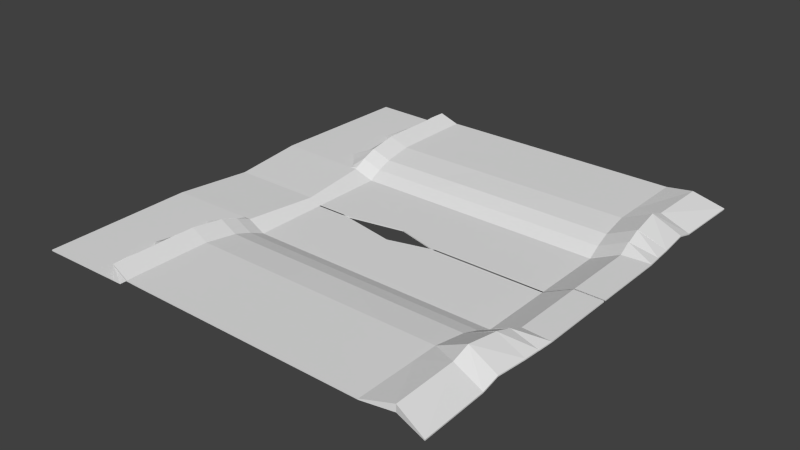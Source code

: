 # Source: level1.blend  (saved by Blender 2.75.0; exported with 4.5.12 LTS)
import bpy
from mathutils import Matrix  # noqa: F401  (used for matrix-valued properties, if any)

bpy.ops.wm.read_factory_settings(use_empty=True)
scene = bpy.context.scene
scene.name = 'Scene'

# ---- collections
col_collection_1 = bpy.data.collections.new('Collection 1'); scene.collection.children.link(col_collection_1)

# ---- materials (node trees are filled in below, after node groups)
mat_material = bpy.data.materials.new('Material')
mat_material.alpha_threshold = 0.0
mat_material.use_transparent_shadow = False
mat_material.roughness = 0.5
mat_material.line_color = (0.0, 0.0, 0.0, 1.0)

# ---- material node trees

# ---- world
world_world = bpy.data.worlds.new('World'); scene.world = world_world
world_world.color = (0.05088, 0.05088, 0.05088)
world_world.use_sun_shadow = False
world_world.sun_shadow_jitter_overblur = 0.0
world_world.cycles.sampling_method = 'MANUAL'
world_world.cycles.sample_map_resolution = 256

# ---- meshes
me_cube = bpy.data.meshes.new('Cube')
me_cube.from_pydata([(1.597, 0.1514, -1.302), (1.597, -6.003, -1.302), (-1.156, -6.003, -1.302), (-1.156, 0.1514, -1.302), (1.597, 0.1514, 2.177), (1.597, -6.003, 2.177), (-1.156, -6.003, 2.177), (-1.156, 0.1514, 2.177), (-0.142, -2.524, -1.302), (-0.142, -6.003, -1.302), (-0.142, -2.524, 2.177), (-0.142, -6.003, 2.177), (-0.8367, 0.1514, -1.302), (-0.8367, -3.31, -1.302), (-0.8367, 0.1514, 2.177), (-0.8367, -3.31, 2.177), (-0.9877, 0.1514, -1.302), (-0.9877, -6.003, -1.302), (-0.9877, 0.1514, 2.177), (-0.9877, -6.003, 2.177), (0.3558, 0.1514, -1.302), (0.3558, -3.06, -1.302), (0.3558, 0.1514, 2.177), (0.3558, -3.06, 2.177), (1.597, -6.003, 2.177), (-1.156, -6.003, 2.177), (-0.142, -6.003, 2.177), (-0.8367, -3.31, 2.177), (-0.9877, -6.003, 2.177), (0.3558, -3.06, 2.177), (1.597, -6.003, 2.177), (-1.156, -6.003, 2.177), (-0.142, -6.003, 2.177), (-0.8367, -3.31, 2.177), (-0.9877, -6.003, 2.177), (0.3558, -3.06, 2.177), (1.597, -6.003, -1.302), (-1.156, -6.003, -1.302), (-0.142, -6.003, -1.302), (-0.8367, -3.31, -1.302), (-0.9877, -6.003, -1.302), (0.3558, -3.06, -1.302), (1.597, -6.003, 2.177), (-1.156, -6.003, 2.177), (-0.142, -6.003, 2.177), (-0.8367, -3.31, 2.177), (-0.9877, -6.003, 2.177), (0.3558, -3.06, 2.177), (1.597, -6.003, 2.177), (-0.142, -6.003, 2.177), (-1.156, -6.003, -1.302), (-0.9877, -6.003, -1.302), (-1.156, -6.003, 2.177), (-0.9877, -6.003, 2.177), (-1.156, -16.18, -1.302), (-0.9877, -16.18, -1.302), (-1.156, -16.18, 2.177), (-0.9877, -16.18, 2.177), (-0.4894, -4.657, -1.302), (1.585, -16.18, -1.289), (1.585, -16.18, 2.19), (-0.8359, -3.351, -1.301), (0.9836, -16.18, -1.292), (-0.8212, -16.18, -1.301), (-0.8212, -16.18, 2.178), (-0.1402, -6.0, -1.297), (-0.1297, -16.18, -1.297), (-0.1297, -16.18, 2.181), (0.9836, -16.18, 2.187), (0.9765, -4.531, -1.302), (0.3824, -16.18, -1.295), (0.3824, -16.18, 2.184), (0.9765, -4.531, 2.177), (-0.4894, -4.657, 2.177), (-0.4754, -16.18, 2.18), (-0.4894, -4.657, 2.177), (-0.4894, -4.657, 2.177), (-0.4894, -4.657, 2.177), (-0.4754, -16.18, -1.299), (-0.4894, -1.186, 2.177), (-0.4894, -4.657, -1.302), (-0.4881, -4.675, -1.299), (-0.663, -3.983, -1.302), (-0.4894, -1.186, -1.302), (-0.663, -3.983, 2.177), (-0.6483, -16.18, -1.3), (-0.663, -3.983, 2.177), (-0.662, -4.013, -1.3), (-0.6483, -16.18, 2.179), (-0.663, -3.983, 2.177), (-0.663, -3.983, 2.177), (-0.663, -3.983, -1.302), (-1.156, -6.003, -1.302), (-1.156, -6.003, 2.177), (-1.156, -6.003, 2.177), (-1.156, -6.003, 2.177), (-1.156, -6.003, 2.177), (-1.156, -6.003, -1.302), (-1.156, -6.003, 2.177), (-1.156, -6.003, -1.302), (-0.9877, -16.18, -1.302), (-1.156, -16.18, -1.302), (-0.9877, -16.18, 2.177), (-1.156, -16.18, 2.177), (-1.049, -29.56, 40.93), (-1.049, -29.56, 44.41), (1.524, -29.56, 40.94), (1.524, -29.56, 44.42), (0.9227, -29.56, 40.94), (0.9227, -29.56, 44.42), (-0.8821, -29.56, 40.93), (-0.8821, -29.56, 44.41), (0.3215, -29.56, 44.41), (-0.5364, -29.56, 40.93), (-0.1906, -29.56, 40.93), (-0.5364, -29.56, 44.41), (-0.1906, -29.56, 44.41), (0.3215, -29.56, 40.93), (-0.7092, -29.56, 44.41), (-0.7092, -29.56, 40.93), (0.9531, -22.87, 34.69), (1.554, -22.87, 34.69), (1.554, -22.87, 31.21), (0.9531, -22.87, 31.21), (-0.8516, -22.87, 34.68), (-0.6788, -22.87, 34.68), (-1.018, -22.87, 34.68), (-1.018, -22.87, 31.2), (0.3519, -22.87, 35.31), (-0.6788, -22.87, 31.2), (-0.5059, -22.87, 31.2), (-0.1602, -22.87, 31.21), (-0.8516, -22.87, 31.2), (0.3519, -22.87, 31.21), (-0.1602, -22.87, 35.31), (-0.5059, -22.87, 34.68), (0.9694, -19.31, 20.28), (1.571, -19.31, 16.81), (-0.8354, -19.31, 20.28), (-1.002, -19.31, 16.8), (0.3682, -19.31, 20.28), (-0.4897, -19.31, 16.8), (-0.1439, -19.31, 16.8), (-0.8354, -19.31, 16.8), (0.3682, -19.31, 16.8), (-0.4897, -19.31, 20.28), (1.571, -19.31, 20.29), (0.9694, -19.31, 16.81), (-0.6625, -19.31, 20.28), (-1.002, -19.31, 20.27), (-0.6625, -19.31, 16.8), (-0.1439, -19.31, 20.28), (1.889, -19.31, 58.39), (1.597, -6.003, 2.177), (1.872, -22.87, 72.8), (1.585, -16.18, 2.19), (1.872, -22.87, 76.27), (1.889, -19.31, 61.87), (1.877, -22.87, 72.8), (1.846, -29.56, 82.52), (1.846, -29.56, 86.0), (1.877, -22.87, 76.27), (1.898, -16.18, 40.29), (1.898, -16.18, 43.77), (1.883, -19.31, 58.39), (1.883, -19.31, 61.87), (1.585, 0.1514, -1.289), (1.585, 0.1514, 2.19), (1.898, 0.1514, 40.29), (1.898, 0.1514, 43.77), (-0.9877, -16.18, -1.302), (-0.9877, -16.18, 2.177), (-1.002, -19.31, 16.8), (-1.002, -19.31, 20.27), (-1.158, -16.15, -1.303), (-1.158, -16.15, 2.176), (-1.172, -19.27, 16.79), (-1.172, -19.27, 20.27), (-1.173, -19.25, 20.27), (-1.189, -22.82, 34.68), (-1.189, -22.82, 31.2), (-1.173, -19.25, 16.79), (-1.216, -29.53, 40.93), (-1.216, -29.53, 44.41), (-1.186, -22.84, 34.68), (-1.186, -22.84, 31.2), (-1.363, -15.78, 22.19), (-1.363, -15.78, 25.66), (-1.377, -18.9, 40.28), (-1.377, -18.9, 43.76), (-1.377, -18.88, 43.76), (-1.394, -22.44, 58.17), (-1.394, -22.44, 54.69), (-1.377, -18.88, 40.28), (-1.421, -29.15, 64.41), (-1.421, -29.15, 67.89), (-1.391, -22.46, 54.69), (-1.082, 0.1514, -9.891), (-1.082, 0.1514, -6.412), (-1.286, 0.1514, 13.6), (-1.286, 0.1514, 17.08), (1.889, -19.31, 58.39), (1.889, -19.31, 61.87), (1.872, -22.87, 76.27), (1.872, -22.87, 72.8), (1.846, -29.56, 82.52), (1.877, -22.87, 72.8), (1.877, -22.87, 76.27), (1.846, -29.56, 86.0), (1.898, -16.18, 40.29), (1.898, -16.18, 43.77), (1.883, -19.31, 58.39), (1.883, -19.31, 61.87), (1.898, 0.1514, 40.29), (1.898, 0.1514, 43.77), (1.889, -19.31, 58.39), (1.889, -19.31, 61.87), (1.872, -22.87, 76.27), (1.872, -22.87, 72.8), (1.846, -29.56, 82.52), (1.877, -22.87, 72.8), (1.877, -22.87, 76.27), (1.846, -29.56, 86.0), (1.898, -16.18, 40.29), (1.898, -16.18, 43.77), (1.883, -19.31, 58.39), (1.883, -19.31, 61.87), (1.898, 0.1514, 40.29), (1.898, 0.1514, 43.77), (2.187, -19.72, 38.59), (2.187, -19.72, 42.07), (2.178, -23.29, 42.74), (2.178, -23.29, 39.27), (2.151, -29.98, 41.42), (2.151, -29.98, 44.9), (2.203, -16.6, 40.3), (2.203, -16.6, 43.78), (2.189, -19.72, 38.8), (2.189, -19.72, 42.28), (2.203, 0.1514, 40.3), (2.203, 0.1514, 43.78), (1.519, -33.3, 26.34), (1.524, -34.7, 44.42), (1.842, -33.3, 67.48), (1.842, -33.3, 64.0), (1.842, -33.3, 64.0), (1.842, -33.3, 67.48), (2.147, -33.71, 26.82), (2.147, -33.71, 30.3), (1.523, -48.13, 40.94), (1.523, -48.13, 44.42), (1.842, -46.98, 63.58), (1.842, -46.98, 42.24), (-1.049, -48.13, 40.93), (-1.049, -48.13, 44.41), (0.9226, -33.81, 40.94), (0.9223, -48.13, 40.94), (0.9223, -48.13, 44.42), (-0.8825, -48.13, 40.93), (-0.8825, -48.13, 44.41), (0.3211, -48.13, 44.41), (-0.5367, -48.13, 40.93), (-0.191, -48.13, 40.93), (-0.5367, -48.13, 44.41), (-0.191, -48.13, 44.41), (0.3211, -48.13, 40.93), (-0.7096, -48.13, 44.41), (-0.7096, -48.13, 40.93), (-1.217, -48.09, 40.93), (-1.217, -48.09, 44.41), (0.9226, -34.16, 44.42), (2.167, -48.34, 26.82), (2.167, -48.34, 30.3), (-1.421, -29.15, 64.41), (-1.421, -29.15, 67.89), (-1.216, -29.53, 40.93), (-1.216, -29.53, 44.41), (-1.418, -47.74, 64.41), (-1.418, -47.74, 67.89), (-1.214, -48.12, 40.93), (-1.214, -48.12, 44.4), (0.3558, 0.1514, -1.302), (-0.142, -2.524, -1.302), (0.3558, 0.1514, 2.177), (-0.142, -2.524, 2.177), (-0.4894, -1.186, -1.302), (-0.8367, 0.1514, -1.302), (-0.4894, -1.186, 2.177), (-0.8367, 0.1514, 2.177), (0.3558, 0.1514, -1.302), (-0.142, -2.524, -1.302), (0.3558, 0.1514, 2.177), (-0.142, -2.524, 2.177), (-0.4894, -1.186, -1.302), (-0.8367, 0.1514, -1.302), (-0.4894, -1.186, 2.177), (-0.8367, 0.1514, 2.177), (0.3558, 0.1514, -1.302), (-0.142, -2.524, -1.302), (0.3558, 0.1514, 2.177), (-0.142, -2.524, 2.177), (0.3558, 0.1514, -1.302), (-0.142, -2.524, -1.302), (0.3558, 0.1514, 2.177), (-0.142, -2.524, 2.177), (-1.363, -15.78, 22.19), (-1.363, -15.78, 25.66), (-1.286, 0.1514, 13.6), (-1.286, 0.1514, 17.08), (-2.358, -16.21, 22.18), (-2.358, -16.21, 25.66), (-2.282, 0.0, 13.59), (-2.282, 0.0, 17.07), (-1.328, -48.06, 22.19), (-1.42, -47.75, 67.94), (-2.324, -48.49, 22.18), (-2.324, -48.49, 25.66), (-1.363, -15.78, 22.19), (-1.363, -15.78, 25.66), (-1.377, -18.9, 40.28), (-1.377, -18.9, 43.76), (-1.449, -15.81, 25.66), (-1.373, 0.1382, 17.08), (-1.449, -15.81, 22.18), (-1.373, 0.1382, 13.6), (-1.415, -48.1, 25.66), (-1.415, -48.1, 22.18), (-2.357, -17.0, 25.66), (-2.355, -19.49, 25.66), (-2.352, -21.97, 25.66), (-2.349, -24.45, 25.66), (-2.347, -26.94, 25.66), (-2.344, -29.42, 25.66), (-2.341, -31.9, 25.66), (-2.339, -34.39, 25.66), (-2.336, -36.87, 25.66), (-2.333, -39.35, 25.66), (-2.331, -41.84, 25.66), (-2.328, -44.32, 25.66), (-2.328, -44.32, 22.18), (-2.331, -41.84, 22.18), (-2.333, -39.35, 22.18), (-2.336, -36.87, 22.18), (-2.339, -34.39, 22.18), (-2.341, -31.9, 22.18), (-2.344, -29.42, 22.18), (-2.347, -26.94, 22.18), (-2.349, -24.45, 22.18), (-2.352, -21.97, 22.18), (-2.355, -19.49, 22.18), (-2.357, -17.0, 22.18), (-1.362, -16.57, 22.19), (-1.359, -19.06, 22.19), (-1.357, -21.54, 22.19), (-1.354, -24.02, 22.19), (-1.351, -26.51, 22.19), (-1.349, -28.99, 22.19), (-1.346, -31.48, 22.19), (-1.343, -33.96, 22.19), (-1.341, -36.44, 22.19), (-1.338, -38.93, 22.19), (-1.335, -41.41, 22.19), (-1.333, -43.89, 22.19), (-1.422, -43.89, 69.06), (-1.423, -41.41, 66.65), (-1.422, -38.93, 67.08), (-1.423, -36.44, 67.92), (-1.422, -33.96, 68.55), (-1.421, -31.48, 67.76), (-1.412, -26.51, 64.21), (-1.399, -24.02, 60.12), (-1.391, -21.54, 54.74), (-1.379, -19.06, 44.72), (-1.367, -16.57, 30.39), (-1.448, -16.61, 25.66), (-1.542, -19.09, 25.66), (-1.659, -21.58, 25.66), (-1.582, -24.06, 25.66), (-1.559, -26.55, 25.66), (-1.534, -29.03, 25.66), (-1.556, -31.51, 25.66), (-1.7, -34.0, 25.66), (-1.552, -36.48, 25.66), (-1.525, -38.96, 25.66), (-1.469, -41.45, 25.66), (-1.594, -43.93, 25.66), (-1.448, -16.61, 22.18), (-1.446, -19.09, 22.18), (-1.443, -21.58, 22.18), (-1.44, -24.06, 22.18), (-1.438, -26.55, 22.18), (-1.435, -29.03, 22.18), (-1.432, -31.51, 22.18), (-1.43, -34.0, 22.18), (-1.427, -36.48, 22.18), (-1.424, -38.96, 22.18), (-1.422, -41.45, 22.18), (-1.419, -43.93, 22.18), (-2.351, -23.05, 25.66), (-2.351, -23.05, 22.18), (-1.355, -22.63, 22.19), (-1.395, -22.46, 58.32), (-1.601, -22.66, 25.66), (-1.442, -22.66, 22.18)], [], [(16, 17, 2, 3), (18, 7, 6, 19), (0, 4, 5, 1), (17, 19, 6, 2), (2, 6, 7, 3), (18, 16, 3, 7), (14, 79, 287, 288), (21, 23, 11, 9), (22, 10, 11, 23), (20, 21, 9, 8), (12, 14, 288, 286), (9, 11, 73, 80), (79, 14, 15, 84, 73), (83, 91, 13, 12), (14, 12, 16, 18), (13, 15, 19, 17), (14, 18, 19, 15), (12, 13, 17, 16), (0, 1, 21, 20), (4, 22, 23, 5), (1, 5, 23, 21), (4, 0, 20, 22), (15, 19, 28, 27), (11, 73, 76, 26), (6, 19, 28, 25), (23, 5, 24, 29), (23, 11, 26, 29), (89, 27, 33, 86), (25, 28, 34, 31), (27, 28, 34, 33), (29, 26, 32, 35), (29, 24, 30, 35), (33, 34, 46, 45), (80, 9, 38, 58), (31, 34, 46, 43), (35, 30, 42, 47), (35, 32, 44, 47), (17, 13, 39, 40), (86, 33, 45, 90), (9, 21, 41, 38), (1, 21, 41, 36), (17, 2, 37, 40), (43, 46, 53, 52), (40, 37, 50, 51), (52, 53, 57, 56), (51, 50, 54, 55), (50, 37, 97, 99), (69, 62, 59, 36), (131, 130, 113, 114), (21, 70, 62, 69), (130, 129, 119, 113), (51, 55, 63, 61), (128, 120, 109, 112), (74, 73, 11, 67), (104, 127, 185, 182), (61, 63, 85, 87), (73, 81, 65, 11), (67, 11, 23, 71), (120, 121, 107, 109), (72, 69, 36, 48), (68, 72, 48, 60), (11, 65, 21, 23), (65, 66, 70, 21), (23, 21, 69, 72), (53, 51, 61, 15), (57, 53, 15, 64), (48, 36, 59, 60), (71, 23, 72, 68), (15, 61, 87, 84), (10, 79, 73, 11), (88, 84, 73, 74), (13, 91, 82, 39), (73, 84, 89, 76), (122, 123, 108, 106), (26, 76, 75, 32), (32, 75, 77, 44), (91, 84, 15, 13), (81, 78, 66, 65), (64, 15, 84, 88), (84, 15, 27, 89), (75, 86, 90, 77), (8, 9, 80, 91, 83), (124, 125, 118, 111), (76, 89, 86, 75), (84, 87, 81, 73), (91, 80, 58, 82), (87, 85, 78, 81), (80, 73, 84, 91), (97, 92, 93, 94, 95, 96, 98, 103, 102, 100, 101, 99), (6, 25, 94, 93), (57, 55, 100, 102), (52, 56, 103, 98), (25, 31, 95, 94), (31, 43, 96, 95), (37, 2, 92, 97), (55, 54, 101, 100), (2, 6, 93, 92), (43, 52, 98, 96), (54, 50, 99, 101), (56, 57, 102, 103), (109, 107, 242, 270), (115, 116, 264, 263), (118, 115, 263, 266), (256, 257, 250, 249), (114, 113, 261, 262), (108, 117, 265, 256, 255), (112, 109, 270, 257, 260), (132, 127, 104, 110), (129, 132, 110, 119), (133, 131, 114, 117), (107, 121, 161, 160), (135, 134, 116, 115), (123, 133, 117, 108), (126, 124, 111, 105), (134, 128, 112, 116), (125, 135, 115, 118), (148, 145, 135, 125), (151, 140, 128, 134), (149, 138, 124, 126), (147, 144, 133, 123), (145, 151, 134, 135), (146, 137, 152, 157), (144, 142, 131, 133), (150, 143, 132, 129), (143, 139, 127, 132), (138, 148, 125, 124), (137, 147, 123, 122), (136, 146, 121, 120), (139, 149, 178, 181), (140, 136, 120, 128), (141, 150, 129, 130), (142, 141, 130, 131), (66, 78, 141, 142), (78, 85, 150, 141), (71, 68, 136, 140), (149, 139, 172, 173), (68, 60, 146, 136), (59, 62, 147, 137), (64, 88, 148, 138), (63, 55, 139, 143), (85, 63, 143, 150), (70, 66, 142, 144), (146, 60, 163, 165), (74, 67, 151, 145), (62, 70, 144, 147), (57, 64, 138, 149), (67, 71, 140, 151), (88, 74, 145, 148), (160, 159, 244, 243), (48, 60, 155, 153), (122, 106, 159, 158), (121, 122, 158, 161), (164, 165, 212, 211), (159, 160, 208, 205), (121, 146, 157, 156), (122, 121, 156, 154), (137, 122, 154, 152), (165, 163, 210, 212), (137, 146, 165, 164), (59, 137, 164, 162), (163, 60, 167, 169), (167, 166, 168, 169), (169, 168, 213, 214), (59, 162, 168, 166), (60, 59, 166, 167), (173, 172, 176, 177), (57, 149, 173, 171), (55, 57, 171, 170), (139, 55, 170, 172), (179, 180, 192, 191), (172, 170, 174, 176), (171, 173, 177, 175), (170, 171, 175, 174), (175, 177, 189, 187), (149, 126, 179, 178), (126, 127, 180, 179), (127, 139, 181, 180), (126, 105, 183, 184), (127, 126, 184, 185), (189, 188, 319, 320), (193, 190, 191, 192), (177, 176, 188, 189), (180, 181, 193, 192), (175, 187, 200, 198), (181, 178, 190, 193), (182, 185, 196, 194), (176, 174, 186, 188), (178, 179, 191, 190), (197, 198, 200, 199), (199, 200, 308, 307), (186, 174, 197, 199), (174, 175, 198, 197), (214, 213, 227, 228), (206, 205, 219, 220), (211, 212, 226, 225), (204, 203, 217, 218), (157, 152, 201, 202), (154, 156, 203, 204), (156, 157, 202, 203), (163, 169, 214, 210), (158, 159, 205, 206), (152, 154, 204, 201), (168, 162, 209, 213), (161, 158, 206, 207), (162, 164, 211, 209), (160, 161, 207, 208), (231, 232, 233, 234), (224, 228, 240, 236), (221, 220, 232, 231), (228, 227, 239, 240), (207, 206, 220, 221), (210, 214, 228, 224), (208, 207, 221, 222), (213, 209, 223, 227), (205, 208, 222, 219), (202, 201, 215, 216), (203, 202, 216, 217), (209, 211, 225, 223), (201, 204, 218, 215), (212, 210, 224, 226), (220, 219, 233, 232), (230, 229, 232, 231), (236, 235, 237, 238), (235, 236, 240, 239), (227, 223, 235, 239), (219, 222, 246, 245), (216, 215, 229, 230), (217, 216, 230, 231), (223, 225, 237, 235), (215, 218, 232, 229), (226, 224, 236, 238), (218, 217, 231, 232), (225, 226, 238, 237), (222, 221, 231, 234), (243, 244, 252, 251), (233, 219, 245, 247), (159, 106, 241, 244), (222, 234, 248, 246), (234, 233, 247, 248), (107, 160, 243, 242), (106, 107, 242, 241), (249, 250, 251, 252), (242, 243, 251, 250), (244, 241, 249, 252), (241, 242, 250, 249), (245, 246, 251, 252), (253, 254, 259, 258), (265, 260, 257, 256), (267, 266, 263, 261), (262, 264, 260, 265), (261, 263, 264, 262), (258, 259, 266, 267), (254, 253, 268, 269), (113, 119, 267, 261), (106, 108, 255, 256, 249), (110, 104, 253, 258), (119, 110, 258, 267), (104, 182, 268, 253), (117, 114, 262, 265), (105, 111, 259, 254), (111, 118, 266, 259), (183, 105, 254, 269), (116, 112, 260, 264), (107, 106, 249, 250, 242), (248, 247, 271, 272), (252, 251, 272, 271), (270, 242, 250, 257), (247, 245, 252, 271), (246, 248, 272, 251), (182, 194, 273, 275), (183, 269, 268, 182), (276, 275, 279, 280), (183, 182, 275, 276), (194, 195, 274, 273), (195, 183, 276, 274), (278, 280, 279, 277), (275, 273, 277, 279), (274, 276, 280, 278), (273, 274, 278, 277), (287, 284, 292, 295), (281, 282, 290, 289), (83, 12, 286, 285), (79, 10, 284, 287), (10, 22, 283, 284), (20, 8, 282, 281), (22, 20, 281, 283), (8, 83, 285, 282), (291, 289, 297, 299), (292, 290, 293, 294, 296, 295), (286, 288, 296, 294), (285, 286, 294, 293), (284, 283, 291, 292), (282, 285, 293, 290), (283, 281, 289, 291), (288, 287, 295, 296), (300, 299, 303, 304), (290, 292, 300, 298), (289, 290, 298, 297), (292, 291, 299, 300), (303, 301, 302, 304), (298, 300, 304, 302), (297, 298, 302, 301), (299, 297, 301, 303), (322, 321, 310, 312), (186, 199, 307, 305), (200, 187, 306, 308), (187, 186, 305, 306), (310, 309, 311, 312), (339, 338, 316, 315), (323, 324, 311, 309), (324, 322, 312, 311), (325, 326, 315, 316), (363, 362, 313, 314), (397, 339, 315, 326), (385, 363, 314, 325), (317, 318, 320, 319), (188, 186, 317, 319), (187, 189, 320, 318), (186, 187, 318, 317), (338, 385, 325, 316), (362, 397, 326, 313), (314, 313, 326, 325), (307, 308, 322, 324), (305, 307, 324, 323), (308, 306, 321, 322), (305, 323, 386, 351), (351, 386, 387, 352), (352, 387, 388, 353), (400, 403, 389, 354), (354, 389, 390, 355), (355, 390, 391, 356), (356, 391, 392, 357), (357, 392, 393, 358), (358, 393, 394, 359), (359, 394, 395, 360), (360, 395, 396, 361), (361, 396, 397, 362), (310, 321, 374, 327), (327, 374, 375, 328), (328, 375, 376, 329), (398, 402, 377, 330), (330, 377, 378, 331), (331, 378, 379, 332), (332, 379, 380, 333), (333, 380, 381, 334), (334, 381, 382, 335), (335, 382, 383, 336), (336, 383, 384, 337), (337, 384, 385, 338), (321, 306, 373, 374), (374, 373, 372, 375), (375, 372, 371, 376), (402, 401, 370, 377), (377, 370, 369, 378), (380, 368, 367, 381), (381, 367, 366, 382), (382, 366, 365, 383), (383, 365, 364, 384), (384, 364, 363, 385), (323, 309, 350, 386), (386, 350, 349, 387), (387, 349, 348, 388), (403, 399, 347, 389), (389, 347, 346, 390), (390, 346, 345, 391), (391, 345, 344, 392), (392, 344, 343, 393), (393, 343, 342, 394), (394, 342, 341, 395), (395, 341, 340, 396), (396, 340, 339, 397), (306, 305, 351, 373), (373, 351, 352, 372), (372, 352, 353, 371), (401, 400, 354, 370), (370, 354, 355, 369), (368, 357, 358, 367), (367, 358, 359, 366), (366, 359, 360, 365), (365, 360, 361, 364), (364, 361, 362, 363), (309, 310, 327, 350), (350, 327, 328, 349), (349, 328, 329, 348), (399, 398, 330, 347), (347, 330, 331, 346), (346, 331, 332, 345), (345, 332, 333, 344), (344, 333, 334, 343), (343, 334, 335, 342), (342, 335, 336, 341), (341, 336, 337, 340), (340, 337, 338, 339), (348, 329, 398, 399), (371, 353, 400, 401), (388, 348, 399, 403), (376, 371, 401, 402), (329, 376, 402, 398), (353, 388, 403, 400), (185, 184, 191, 196), (196, 191, 195, 194), (184, 183, 195, 191), (378, 369, 274, 379), (379, 274, 368, 380), (369, 355, 356, 274), (274, 356, 357, 368)])
_uv = me_cube.uv_layers.new(name='UVMap')
_uv.uv.foreach_set('vector', [0.135, 0.001559, 0.1311, 0.01553, 0.1336, 0.01657, 0.1341, 0.003774, 0.1276, 0.01023, 0.1273, 0.008625, 0.1286, 0.01906, 0.1282, 0.02082, 0.1218, 0.01245, 0.1237, 0.0206, 0.09975, 0.03262, 0.09975, 0.01642, 0.08543, 0.04763, 0.08543, 0.05901, 0.08489, 0.05901, 0.08489, 0.04763, 0.1336, 0.01657, 0.1286, 0.01906, 0.1273, 0.008625, 0.1341, 0.003774, 0.1276, 0.01023, 0.135, 0.001559, 0.1341, 0.003774, 0.1273, 0.008625, 0.1279, 0.01118, 0.1263, 0.01456, 0.1268, 0.01487, 0.1288, 0.01219, 0.1131, 0.04763, 0.1131, 0.05901, 0.1033, 0.05901, 0.1033, 0.04763, 0.1249, 0.02033, 0.1223, 0.02189, 0.124, 0.0361, 0.1186, 0.02618, 0.123, 0.01178, 0.1162, 0.009093, 0.1166, 4.008e-05, 0.1212, 0.009001, 0.1332, 0.003131, 0.1279, 0.01118, 0.1288, 0.01219, 0.1324, 0.004033, 0.1033, 0.04763, 0.1033, 0.05901, 0.0988, 0.05901, 0.0988, 0.04763, 0.1263, 0.01456, 0.1279, 0.01118, 0.1273, 0.01926, 0.1262, 0.0245, 0.1247, 0.02953, 0.1287, 0.007158, 0.1222, 0.006222, 0.1278, 0.007859, 0.1332, 0.003131, 0.1279, 0.01118, 0.1332, 0.003131, 0.135, 0.001559, 0.1276, 0.01023, 0.09425, 0.04763, 0.09425, 0.05901, 0.08543, 0.05901, 0.08543, 0.04763, 0.1279, 0.01118, 0.1276, 0.01023, 0.1282, 0.02082, 0.1273, 0.01926, 0.1332, 0.003131, 0.1278, 0.007859, 0.1311, 0.01553, 0.135, 0.001559, 0.1218, 0.01245, 0.09975, 0.01642, 0.1162, 0.009093, 0.123, 0.01178, 0.1237, 0.0206, 0.1249, 0.02033, 0.1186, 0.02618, 0.09975, 0.03262, 0.09975, 0.01642, 0.09975, 0.03262, 0.08489, 0.03262, 0.08489, 0.01642, 0.1237, 0.0206, 0.1218, 0.01245, 0.123, 0.01178, 0.1249, 0.02033, 0.05305, 0.1444, 0.0526, 0.1439, 0.05248, 0.1442, 0.05302, 0.1443, 0.0535, 0.1443, 0.05339, 0.1443, 0.05339, 0.1443, 0.0535, 0.1443, 0.05186, 0.1435, 0.0526, 0.1439, 0.05248, 0.1442, 0.0516, 0.1434, 0.05355, 0.1443, 0.05357, 0.1443, 0.05357, 0.1443, 0.05355, 0.1443, 0.05355, 0.1443, 0.0535, 0.1443, 0.0535, 0.1443, 0.05355, 0.1443, 0.05324, 0.1443, 0.05302, 0.1443, 0.05299, 0.1442, 0.05323, 0.1443, 0.0516, 0.1434, 0.05248, 0.1442, 0.05235, 0.1445, 0.05137, 0.1434, 0.05302, 0.1443, 0.05248, 0.1442, 0.05235, 0.1445, 0.05299, 0.1442, 0.05355, 0.1443, 0.0535, 0.1443, 0.0535, 0.1443, 0.05355, 0.1443, 0.05355, 0.1443, 0.05357, 0.1443, 0.05357, 0.1443, 0.05355, 0.1443, 0.05299, 0.1442, 0.05235, 0.1445, 0.05223, 0.1448, 0.05296, 0.1441, 0.05369, 0.1443, 0.0536, 0.1443, 0.0536, 0.1443, 0.05369, 0.1443, 0.05137, 0.1434, 0.05235, 0.1445, 0.05223, 0.1448, 0.05122, 0.1434, 0.05355, 0.1443, 0.05357, 0.1443, 0.05357, 0.1443, 0.05356, 0.1443, 0.05355, 0.1443, 0.0535, 0.1443, 0.0535, 0.1443, 0.05356, 0.1443, 0.05479, 0.1442, 0.05404, 0.1445, 0.05406, 0.1442, 0.05481, 0.1447, 0.05323, 0.1443, 0.05299, 0.1442, 0.05296, 0.1441, 0.05322, 0.1442, 0.0536, 0.1443, 0.05357, 0.1443, 0.05357, 0.1443, 0.0536, 0.1443, 0.05357, 0.1443, 0.05357, 0.1443, 0.05357, 0.1443, 0.05357, 0.1443, 0.05479, 0.1442, 0.05578, 0.1437, 0.05601, 0.1437, 0.05481, 0.1447, 0.05122, 0.1434, 0.05223, 0.1448, 0.05153, 0.145, 0.0513, 0.1437, 0.05481, 0.1447, 0.05601, 0.1437, 0.05611, 0.1437, 0.0554, 0.1448, 0.0513, 0.1437, 0.05153, 0.145, 0.05978, 0.1194, 0.05634, 0.1192, 0.0554, 0.1448, 0.05611, 0.1437, 0.05355, 0.1162, 0.05044, 0.1143, 0.05611, 0.1437, 0.05601, 0.1437, 0.05657, 0.1434, 0.05703, 0.1431, 0.05427, 0.154, 0.05536, 0.1746, 0.05511, 0.1848, 0.05485, 0.1572, 0.05573, 0.438, 0.05391, 0.4386, 0.05309, 0.5448, 0.05445, 0.5534, 0.05361, 0.1517, 0.05529, 0.1644, 0.05536, 0.1746, 0.05427, 0.154, 0.05391, 0.4386, 0.04993, 0.4391, 0.05095, 0.5361, 0.05309, 0.5448, 0.0554, 0.1448, 0.05044, 0.1143, 0.05174, 0.1244, 0.05549, 0.1501, 0.04784, 0.4759, 0.05076, 0.4697, 0.03277, 0.5825, 0.03352, 0.5722, 0.05268, 0.1487, 0.0503, 0.1515, 0.05044, 0.1528, 0.05083, 0.1584, 0.04651, 0.5187, 0.04187, 0.4402, 0.04488, 0.4537, 0.04424, 0.51, 0.05549, 0.1501, 0.05174, 0.1244, 0.0529, 0.1345, 0.05489, 0.1505, 0.05192, 0.1506, 0.0544, 0.151, 0.05396, 0.1518, 0.05258, 0.1511, 0.05083, 0.1584, 0.05044, 0.1528, 0.05042, 0.151, 0.04953, 0.1681, 0.05076, 0.4697, 0.05289, 0.4707, 0.03114, 0.5933, 0.03277, 0.5825, 0.04925, 0.1536, 0.05427, 0.154, 0.05485, 0.1572, 0.04823, 0.1572, 0.04863, 0.178, 0.04925, 0.1536, 0.04823, 0.1572, 0.04809, 0.1878, 0.05258, 0.1511, 0.05396, 0.1518, 0.05361, 0.1517, 0.05302, 0.1513, 0.05396, 0.1518, 0.05488, 0.1544, 0.05529, 0.1644, 0.05361, 0.1517, 0.05042, 0.151, 0.05361, 0.1517, 0.05427, 0.154, 0.04925, 0.1536, 0.05153, 0.145, 0.0554, 0.1448, 0.05549, 0.1501, 0.0506, 0.1501, 0.05978, 0.1194, 0.05153, 0.145, 0.0506, 0.1501, 0.0573, 0.1292, 0.04823, 0.1572, 0.05485, 0.1572, 0.05511, 0.1848, 0.04809, 0.1878, 0.04953, 0.1681, 0.05042, 0.151, 0.04925, 0.1536, 0.04863, 0.178, 0.0506, 0.1501, 0.05549, 0.1501, 0.05489, 0.1505, 0.05132, 0.1504, 0.1223, 0.02189, 0.1263, 0.01456, 0.1247, 0.02953, 0.124, 0.0361, 0.05496, 0.139, 0.05034, 0.1506, 0.0503, 0.1515, 0.05268, 0.1487, 0.05404, 0.1445, 0.05383, 0.1444, 0.05384, 0.1443, 0.05406, 0.1442, 0.05339, 0.1443, 0.05324, 0.1444, 0.05324, 0.1443, 0.05339, 0.1443, 0.05249, 0.4365, 0.05396, 0.437, 0.05521, 0.5699, 0.05517, 0.5793, 0.0535, 0.1443, 0.05339, 0.1443, 0.05339, 0.1443, 0.0535, 0.1443, 0.0535, 0.1443, 0.05339, 0.1443, 0.05339, 0.1443, 0.0535, 0.1443, 0.09653, 0.04763, 0.09653, 0.05901, 0.09425, 0.05901, 0.09425, 0.04763, 0.0544, 0.151, 0.05403, 0.1445, 0.05488, 0.1544, 0.05396, 0.1518, 0.0573, 0.1292, 0.0506, 0.1501, 0.05034, 0.1506, 0.05496, 0.139, 0.05324, 0.1444, 0.05305, 0.1444, 0.05302, 0.1443, 0.05324, 0.1443, 0.05339, 0.1443, 0.05323, 0.1443, 0.05322, 0.1442, 0.05339, 0.1443, 0.1212, 0.009001, 0.1166, 4.008e-05, 0.1202, 0.003696, 0.1222, 0.006222, 0.1287, 0.007158, 0.0539, 0.4673, 0.05082, 0.4676, 0.04065, 0.5433, 0.04376, 0.5339, 0.05339, 0.1443, 0.05324, 0.1443, 0.05323, 0.1443, 0.05339, 0.1443, 0.05132, 0.1504, 0.05489, 0.1505, 0.0544, 0.151, 0.05192, 0.1506, 0.05383, 0.1444, 0.05369, 0.1443, 0.05369, 0.1443, 0.05384, 0.1443, 0.05489, 0.1505, 0.0529, 0.1345, 0.05403, 0.1445, 0.0544, 0.151, 0.0988, 0.04763, 0.0988, 0.05901, 0.09653, 0.05901, 0.09653, 0.04763, 0.05657, 0.1434, 0.05627, 0.1435, 0.05179, 0.1435, 0.05172, 0.1434, 0.05151, 0.1434, 0.05122, 0.1432, 0.05078, 0.1429, 0.05442, 0.119, 0.05793, 0.1193, 0.05204, 0.1153, 0.05535, 0.117, 0.05703, 0.1431, 0.05186, 0.1435, 0.0516, 0.1434, 0.05172, 0.1434, 0.05179, 0.1435, 0.05978, 0.1194, 0.05044, 0.1143, 0.05204, 0.1153, 0.05793, 0.1193, 0.0513, 0.1437, 0.05634, 0.1192, 0.05442, 0.119, 0.05078, 0.1429, 0.0516, 0.1434, 0.05137, 0.1434, 0.05151, 0.1434, 0.05172, 0.1434, 0.05137, 0.1434, 0.05122, 0.1434, 0.05122, 0.1432, 0.05151, 0.1434, 0.05601, 0.1437, 0.05578, 0.1437, 0.05627, 0.1435, 0.05657, 0.1434, 0.05044, 0.1143, 0.05355, 0.1162, 0.05535, 0.117, 0.05204, 0.1153, 0.05578, 0.1437, 0.05186, 0.1435, 0.05179, 0.1435, 0.05627, 0.1435, 0.05122, 0.1434, 0.0513, 0.1437, 0.05078, 0.1429, 0.05122, 0.1432, 0.05355, 0.1162, 0.05611, 0.1437, 0.05703, 0.1431, 0.05535, 0.117, 0.05634, 0.1192, 0.05978, 0.1194, 0.05793, 0.1193, 0.05442, 0.119, 0.03277, 0.5825, 0.03114, 0.5933, 0.02451, 0.5624, 0.02737, 0.5639, 0.03758, 0.5527, 0.03522, 0.5623, 0.02466, 0.5351, 0.02538, 0.5353, 0.04065, 0.5433, 0.03758, 0.5527, 0.02538, 0.5353, 0.02596, 0.5354, 0.02853, 0.5312, 0.0229, 0.5344, 0.02199, 0.5339, 0.02907, 0.5299, 0.05445, 0.5534, 0.05309, 0.5448, 0.02695, 0.5329, 0.02744, 0.5327, 0.05521, 0.5699, 0.05499, 0.5621, 0.02798, 0.5323, 0.02853, 0.5312, 0.04996, 0.5578, 0.03352, 0.5722, 0.03277, 0.5825, 0.02737, 0.5639, 0.0229, 0.5344, 0.02372, 0.5348, 0.04594, 0.4397, 0.04187, 0.4402, 0.04651, 0.5187, 0.04876, 0.5274, 0.04993, 0.4391, 0.04594, 0.4397, 0.04876, 0.5274, 0.05095, 0.5361, 0.05542, 0.4375, 0.05573, 0.438, 0.05445, 0.5534, 0.05499, 0.5621, 0.03114, 0.5933, 0.05289, 0.4707, 0.03588, 0.9144, 0.007516, 0.9776, 0.04774, 0.4679, 0.04703, 0.4752, 0.03522, 0.5623, 0.03758, 0.5527, 0.05396, 0.437, 0.05542, 0.4375, 0.05499, 0.5621, 0.05521, 0.5699, 0.05705, 0.467, 0.0539, 0.4673, 0.04376, 0.5339, 0.04695, 0.5246, 0.04703, 0.4752, 0.04784, 0.4759, 0.03352, 0.5722, 0.03522, 0.5623, 0.05082, 0.4676, 0.04774, 0.4679, 0.03758, 0.5527, 0.04065, 0.5433, 0.05082, 0.2192, 0.04919, 0.2237, 0.04774, 0.4679, 0.05082, 0.4676, 0.04931, 0.2282, 0.05092, 0.2325, 0.04784, 0.4759, 0.04703, 0.4752, 0.05414, 0.21, 0.05245, 0.2146, 0.0539, 0.4673, 0.05705, 0.467, 0.05207, 0.215, 0.05554, 0.21, 0.05542, 0.4375, 0.05396, 0.437, 0.04919, 0.2237, 0.04931, 0.2282, 0.04703, 0.4752, 0.04774, 0.4679, 0.05608, 0.2403, 0.04864, 0.2198, 0.04903, 0.7417, 0.07555, 0.7873, 0.05554, 0.21, 0.05825, 0.2047, 0.05573, 0.438, 0.05542, 0.4375, 0.05903, 0.1938, 0.05863, 0.1882, 0.04594, 0.4397, 0.04993, 0.4391, 0.05863, 0.1882, 0.05817, 0.1827, 0.04187, 0.4402, 0.04594, 0.4397, 0.05245, 0.2146, 0.05082, 0.2192, 0.05082, 0.4676, 0.0539, 0.4673, 0.04864, 0.2198, 0.05207, 0.215, 0.05396, 0.437, 0.05249, 0.4365, 0.05351, 0.2365, 0.05608, 0.2403, 0.05289, 0.4707, 0.05076, 0.4697, 0.05817, 0.1827, 0.05414, 0.21, 0.05229, 0.2243, 0.05876, 0.1856, 0.05092, 0.2325, 0.05351, 0.2365, 0.05076, 0.4697, 0.04784, 0.4759, 0.05945, 0.1993, 0.05903, 0.1938, 0.04993, 0.4391, 0.05391, 0.4386, 0.05825, 0.2047, 0.05945, 0.1993, 0.05391, 0.4386, 0.05573, 0.438, 0.05488, 0.1544, 0.05403, 0.1445, 0.05945, 0.1993, 0.05825, 0.2047, 0.05403, 0.1445, 0.0529, 0.1345, 0.05903, 0.1938, 0.05945, 0.1993, 0.04953, 0.1681, 0.04863, 0.178, 0.05351, 0.2365, 0.05092, 0.2325, 0.05414, 0.21, 0.05817, 0.1827, 0.05631, 0.174, 0.05697, 0.191, 0.04863, 0.178, 0.04809, 0.1878, 0.05608, 0.2403, 0.05351, 0.2365, 0.05511, 0.1848, 0.05536, 0.1746, 0.05207, 0.215, 0.04864, 0.2198, 0.0573, 0.1292, 0.05496, 0.139, 0.05082, 0.2192, 0.05245, 0.2146, 0.05174, 0.1244, 0.05044, 0.1143, 0.05817, 0.1827, 0.05863, 0.1882, 0.0529, 0.1345, 0.05174, 0.1244, 0.05863, 0.1882, 0.05903, 0.1938, 0.05529, 0.1644, 0.05488, 0.1544, 0.05825, 0.2047, 0.05554, 0.21, 0.05608, 0.2403, 0.04809, 0.1878, 0.05618, 0.2436, 0.06294, 0.2472, 0.05268, 0.1487, 0.05083, 0.1584, 0.04931, 0.2282, 0.04919, 0.2237, 0.05536, 0.1746, 0.05529, 0.1644, 0.05554, 0.21, 0.05207, 0.215, 0.05978, 0.1194, 0.0573, 0.1292, 0.05245, 0.2146, 0.05414, 0.21, 0.05083, 0.1584, 0.04953, 0.1681, 0.05092, 0.2325, 0.04931, 0.2282, 0.05496, 0.139, 0.05268, 0.1487, 0.04919, 0.2237, 0.05082, 0.2192, 0.007516, 0.9776, 0.01507, 0.9361, 0.02311, 0.7308, 0.02967, 0.7519, 0.1838, 0.07031, 0.08489, 0.07031, 0.08489, 0.06859, 0.1838, 0.06859, 0.05249, 0.4365, 0.05517, 0.5793, 0.01507, 0.9361, 4.008e-05, 0.8784, 0.05289, 0.4707, 0.05249, 0.4365, 4.008e-05, 0.8784, 0.03588, 0.9144, 0.06428, 0.2466, 0.06294, 0.2472, 0.06325, 0.2473, 0.0639, 0.2464, 0.01507, 0.9361, 0.007516, 0.9776, 0.00904, 0.9888, 0.01476, 0.9437, 0.05289, 0.4707, 0.05608, 0.2403, 0.07555, 0.7873, 0.0619, 0.9231, 0.05249, 0.4365, 0.05289, 0.4707, 0.0619, 0.9231, 0.07077, 0.8803, 0.04864, 0.2198, 0.05249, 0.4365, 0.07077, 0.8803, 0.04903, 0.7417, 0.06294, 0.2472, 0.05618, 0.2436, 0.05672, 0.2423, 0.06325, 0.2473, 0.04864, 0.2198, 0.05608, 0.2403, 0.06294, 0.2472, 0.06428, 0.2466, 0.05511, 0.1848, 0.04864, 0.2198, 0.06428, 0.2466, 0.05962, 0.2349, 0.05618, 0.2436, 0.04809, 0.1878, 0.05509, 0.1907, 0.06344, 0.2361, 0.05509, 0.1907, 0.04979, 0.1895, 0.05414, 0.2325, 0.06344, 0.2361, 0.06344, 0.2361, 0.05414, 0.2325, 0.05529, 0.2331, 0.06202, 0.2358, 0.05511, 0.1848, 0.05962, 0.2349, 0.05414, 0.2325, 0.04979, 0.1895, 0.04809, 0.1878, 0.05511, 0.1848, 0.04979, 0.1895, 0.05509, 0.1907, 0.05697, 0.191, 0.05631, 0.174, 0.05538, 0.1651, 0.05946, 0.1718, 0.05978, 0.1194, 0.05414, 0.21, 0.05697, 0.191, 0.06628, 0.1099, 0.05044, 0.1143, 0.05978, 0.1194, 0.06628, 0.1099, 0.04563, 0.1023, 0.05817, 0.1827, 0.05044, 0.1143, 0.04563, 0.1023, 0.05631, 0.174, 0.06471, 0.4616, 0.03538, 0.4268, 0.04642, 0.6834, 0.05701, 0.7194, 0.05631, 0.174, 0.04563, 0.1023, 0.04071, 0.09091, 0.05538, 0.1651, 0.06628, 0.1099, 0.05697, 0.191, 0.05946, 0.1718, 0.07243, 0.1009, 0.04563, 0.1023, 0.06628, 0.1099, 0.07243, 0.1009, 0.04071, 0.09091, 0.07243, 0.1009, 0.05946, 0.1718, 0.05618, 0.1504, 0.05765, 0.1594, 0.05414, 0.21, 0.05705, 0.467, 0.06471, 0.4616, 0.05229, 0.2243, 0.05705, 0.467, 0.04187, 0.4402, 0.03538, 0.4268, 0.06471, 0.4616, 0.04187, 0.4402, 0.05817, 0.1827, 0.05876, 0.1856, 0.03538, 0.4268, 0.05705, 0.467, 0.04695, 0.5246, 0.05021, 0.5152, 0.05232, 0.4717, 0.04187, 0.4402, 0.05705, 0.467, 0.05232, 0.4717, 0.04488, 0.4537, 0.05618, 0.1504, 0.05822, 0.1538, 0.05776, 0.1533, 0.05648, 0.1508, 0.06183, 0.5311, 0.03984, 0.572, 0.05701, 0.7194, 0.04642, 0.6834, 0.05946, 0.1718, 0.05538, 0.1651, 0.05822, 0.1538, 0.05618, 0.1504, 0.03538, 0.4268, 0.05876, 0.1856, 0.06183, 0.5311, 0.04642, 0.6834, 0.07243, 0.1009, 0.05765, 0.1594, 0.04129, 0.1166, 0.05654, 0.03424, 0.05876, 0.1856, 0.05229, 0.2243, 0.03984, 0.572, 0.06183, 0.5311, 0.04424, 0.51, 0.04488, 0.4537, 0.05416, 0.5215, 0.04844, 0.5229, 0.05538, 0.1651, 0.04071, 0.09091, 0.06019, 0.1576, 0.05822, 0.1538, 0.05229, 0.2243, 0.06471, 0.4616, 0.05701, 0.7194, 0.03984, 0.572, 0.06482, 4.008e-05, 0.05654, 0.03424, 0.04129, 0.1166, 0.08481, 0.1074, 0.08481, 0.1074, 0.04129, 0.1166, 0.04836, 0.1169, 0.07834, 0.1091, 0.06019, 0.1576, 0.04071, 0.09091, 0.06482, 4.008e-05, 0.08481, 0.1074, 0.04071, 0.09091, 0.07243, 0.1009, 0.05654, 0.03424, 0.06482, 4.008e-05, 0.06202, 0.2358, 0.05529, 0.2331, 0.05645, 0.2337, 0.06059, 0.2355, 0.006527, 0.8976, 0.01476, 0.9437, 0.01443, 0.9512, 0.01302, 0.9169, 0.0639, 0.2464, 0.06325, 0.2473, 0.06356, 0.2474, 0.06351, 0.2461, 0.06788, 0.878, 0.06548, 0.916, 0.06907, 0.909, 0.065, 0.8758, 0.07555, 0.7873, 0.04903, 0.7417, 0.05624, 0.7499, 0.06764, 0.7885, 0.07077, 0.8803, 0.0619, 0.9231, 0.06548, 0.916, 0.06788, 0.878, 0.0619, 0.9231, 0.07555, 0.7873, 0.06764, 0.7885, 0.06548, 0.916, 0.05618, 0.2436, 0.06344, 0.2361, 0.06202, 0.2358, 0.05672, 0.2423, 4.008e-05, 0.8784, 0.01507, 0.9361, 0.01476, 0.9437, 0.006527, 0.8976, 0.04903, 0.7417, 0.07077, 0.8803, 0.06788, 0.878, 0.05624, 0.7499, 0.05414, 0.2325, 0.05962, 0.2349, 0.05943, 0.236, 0.05529, 0.2331, 0.03588, 0.9144, 4.008e-05, 0.8784, 0.006527, 0.8976, 0.02552, 0.9257, 0.05962, 0.2349, 0.06428, 0.2466, 0.0639, 0.2464, 0.05943, 0.236, 0.007516, 0.9776, 0.03588, 0.9144, 0.02552, 0.9257, 0.00904, 0.9888, 0.0161, 0.8994, 0.01834, 0.8993, 0.01779, 0.9009, 0.01975, 0.8999, 0.05726, 0.2409, 0.06059, 0.2355, 0.05929, 0.2351, 0.05762, 0.2396, 0.01515, 0.937, 0.01302, 0.9169, 0.01834, 0.8993, 0.0161, 0.8994, 0.06059, 0.2355, 0.05645, 0.2337, 0.05762, 0.2342, 0.05929, 0.2351, 0.02552, 0.9257, 0.006527, 0.8976, 0.01302, 0.9169, 0.01515, 0.937, 0.05672, 0.2423, 0.06202, 0.2358, 0.06059, 0.2355, 0.05726, 0.2409, 0.00904, 0.9888, 0.02552, 0.9257, 0.01515, 0.937, 0.01057, 1.0, 0.05529, 0.2331, 0.05943, 0.236, 0.05923, 0.2372, 0.05645, 0.2337, 0.01476, 0.9437, 0.00904, 0.9888, 0.01057, 1.0, 0.01443, 0.9512, 0.06764, 0.7885, 0.05624, 0.7499, 0.06344, 0.7581, 0.05973, 0.7896, 0.06548, 0.916, 0.06764, 0.7885, 0.05973, 0.7896, 0.06907, 0.909, 0.05943, 0.236, 0.0639, 0.2464, 0.06351, 0.2461, 0.05923, 0.2372, 0.05624, 0.7499, 0.06788, 0.878, 0.065, 0.8758, 0.06344, 0.7581, 0.06325, 0.2473, 0.05672, 0.2423, 0.05726, 0.2409, 0.06356, 0.2474, 0.01302, 0.9169, 0.01443, 0.9512, 0.01779, 0.9009, 0.01834, 0.8993, 0.04902, 0.6523, 0.05382, 0.6367, 0.05101, 0.6363, 0.06522, 0.6531, 0.05762, 0.2396, 0.05847, 0.2382, 0.05828, 0.2379, 0.05892, 0.2391, 0.05847, 0.2382, 0.05762, 0.2396, 0.05929, 0.2351, 0.05762, 0.2342, 0.05645, 0.2337, 0.05923, 0.2372, 0.05847, 0.2382, 0.05762, 0.2342, 0.01443, 0.9512, 0.01057, 1.0, 0.01702, 0.9308, 0.01889, 0.9255, 0.05973, 0.7896, 0.06344, 0.7581, 0.05382, 0.6367, 0.04902, 0.6523, 0.06907, 0.909, 0.05973, 0.7896, 0.04902, 0.6523, 0.06522, 0.6531, 0.05923, 0.2372, 0.06351, 0.2461, 0.05828, 0.2379, 0.05847, 0.2382, 0.06344, 0.7581, 0.065, 0.8758, 0.05101, 0.6363, 0.05382, 0.6367, 0.06356, 0.2474, 0.05726, 0.2409, 0.05762, 0.2396, 0.05892, 0.2391, 0.065, 0.8758, 0.06907, 0.909, 0.06522, 0.6531, 0.05101, 0.6363, 0.06351, 0.2461, 0.06356, 0.2474, 0.05892, 0.2391, 0.05828, 0.2379, 0.01057, 1.0, 0.01515, 0.937, 0.0161, 0.8994, 0.01975, 0.8999, 0.02967, 0.7519, 0.02311, 0.7308, 0.04182, 0.6491, 0.02128, 0.7129, 0.01779, 0.9009, 0.01443, 0.9512, 0.01889, 0.9255, 0.01921, 0.8997, 0.01507, 0.9361, 0.05517, 0.5793, 0.02749, 0.5706, 0.02311, 0.7308, 0.01057, 1.0, 0.01975, 0.8999, 0.01674, 0.8998, 0.01702, 0.9308, 0.01975, 0.8999, 0.01779, 0.9009, 0.01921, 0.8997, 0.01674, 0.8998, 0.03114, 0.5933, 0.007516, 0.9776, 0.02967, 0.7519, 0.03451, 0.6412, 0.1052, 0.05909, 0.09878, 0.06851, 0.08489, 0.05909, 0.02749, 0.5706, 0.0472, 0.6444, 0.02199, 0.6572, 0.02128, 0.7129, 0.04182, 0.6491, 0.03451, 0.6412, 0.02967, 0.7519, 0.02128, 0.7129, 0.02199, 0.6572, 0.02311, 0.7308, 0.02749, 0.5706, 0.0472, 0.6444, 0.04182, 0.6491, 0.02749, 0.5706, 0.1288, 0.04755, 0.08489, 0.04755, 0.08489, 0.03618, 0.01889, 0.9255, 0.01702, 0.9308, 0.01822, 0.9232, 0.01648, 0.9104, 0.02547, 0.5325, 0.02713, 0.5357, 0.02654, 0.5356, 0.02596, 0.5327, 0.02798, 0.5323, 0.02372, 0.5348, 0.0229, 0.5344, 0.02853, 0.5312, 0.02645, 0.5328, 0.02596, 0.5354, 0.02538, 0.5353, 0.02695, 0.5329, 0.02744, 0.5327, 0.02466, 0.5351, 0.02372, 0.5348, 0.02798, 0.5323, 0.02695, 0.5329, 0.02538, 0.5353, 0.02466, 0.5351, 0.02744, 0.5327, 0.02596, 0.5327, 0.02654, 0.5356, 0.02596, 0.5354, 0.02645, 0.5328, 0.02713, 0.5357, 0.02547, 0.5325, 0.02499, 0.5323, 0.02774, 0.5358, 0.05309, 0.5448, 0.05095, 0.5361, 0.02645, 0.5328, 0.02695, 0.5329, 0.05517, 0.5793, 0.05521, 0.5699, 0.04996, 0.5578, 0.02853, 0.5312, 0.02907, 0.5299, 0.04876, 0.5274, 0.04651, 0.5187, 0.02547, 0.5325, 0.02596, 0.5327, 0.05095, 0.5361, 0.04876, 0.5274, 0.02596, 0.5327, 0.02645, 0.5328, 0.04651, 0.5187, 0.04424, 0.51, 0.02499, 0.5323, 0.02547, 0.5325, 0.05499, 0.5621, 0.05445, 0.5534, 0.02744, 0.5327, 0.02798, 0.5323, 0.04695, 0.5246, 0.04376, 0.5339, 0.02654, 0.5356, 0.02713, 0.5357, 0.04376, 0.5339, 0.04065, 0.5433, 0.02596, 0.5354, 0.02654, 0.5356, 0.05021, 0.5152, 0.04695, 0.5246, 0.02713, 0.5357, 0.02774, 0.5358, 0.03522, 0.5623, 0.03352, 0.5722, 0.02372, 0.5348, 0.02466, 0.5351, 0.5, 1.0, 0.05517, 0.5793, 0.02907, 0.5299, 0.2061, 0.09549, 0.0572, 0.5608, 0.01674, 0.8998, 0.01921, 0.8997, 0.01685, 0.9028, 0.01896, 0.9033, 0.01648, 0.9104, 0.01822, 0.9232, 0.01896, 0.9033, 0.01685, 0.9028, 0.02737, 0.5639, 0.02451, 0.5624, 0.02199, 0.5339, 0.0229, 0.5344, 0.01921, 0.8997, 0.01889, 0.9255, 0.01648, 0.9104, 0.01685, 0.9028, 0.01702, 0.9308, 0.01674, 0.8998, 0.01896, 0.9033, 0.01822, 0.9232, 0.04424, 0.51, 0.04844, 0.5229, 0.04891, 0.5208, 0.04658, 0.5132, 0.05021, 0.5152, 0.02774, 0.5358, 0.02499, 0.5323, 0.04424, 0.51, 0.04801, 0.5156, 0.04658, 0.5132, 0.04651, 0.5161, 0.04773, 0.5164, 0.05021, 0.5152, 0.04424, 0.51, 0.04658, 0.5132, 0.04801, 0.5156, 0.04844, 0.5229, 0.04872, 0.5226, 0.04811, 0.5211, 0.04891, 0.5208, 0.04872, 0.5226, 0.05021, 0.5152, 0.04801, 0.5156, 0.04811, 0.5211, 0.04849, 0.5196, 0.04773, 0.5164, 0.04651, 0.5161, 0.04764, 0.5196, 0.04658, 0.5132, 0.04891, 0.5208, 0.04764, 0.5196, 0.04651, 0.5161, 0.04811, 0.5211, 0.04801, 0.5156, 0.04773, 0.5164, 0.04849, 0.5196, 0.04891, 0.5208, 0.04811, 0.5211, 0.04849, 0.5196, 0.04764, 0.5196, 0.1268, 0.01487, 0.1232, 0.02012, 0.1241, 0.01835, 0.1273, 0.01518, 0.1224, 0.01199, 0.1219, 0.008942, 0.1225, 0.008882, 0.1217, 0.01221, 0.1287, 0.007158, 0.1332, 0.003131, 0.1324, 0.004033, 0.128, 0.006938, 0.1263, 0.01456, 0.1223, 0.02189, 0.1232, 0.02012, 0.1268, 0.01487, 0.1223, 0.02189, 0.1249, 0.02033, 0.1243, 0.01993, 0.1232, 0.02012, 0.123, 0.01178, 0.1212, 0.009001, 0.1219, 0.008942, 0.1224, 0.01199, 0.1249, 0.02033, 0.123, 0.01178, 0.1224, 0.01199, 0.1243, 0.01993, 0.1212, 0.009001, 0.1287, 0.007158, 0.128, 0.006938, 0.1219, 0.008942, 0.1238, 0.01954, 0.1217, 0.01221, 0.1211, 0.01243, 0.1232, 0.01915, 0.1241, 0.01835, 0.1225, 0.008882, 0.1272, 0.006718, 0.1315, 0.004936, 0.1297, 0.0132, 0.1273, 0.01518, 0.1324, 0.004033, 0.1288, 0.01219, 0.1297, 0.0132, 0.1315, 0.004936, 0.128, 0.006938, 0.1324, 0.004033, 0.1315, 0.004936, 0.1272, 0.006718, 0.1232, 0.02012, 0.1243, 0.01993, 0.1238, 0.01954, 0.1241, 0.01835, 0.1219, 0.008942, 0.128, 0.006938, 0.1272, 0.006718, 0.1225, 0.008882, 0.1243, 0.01993, 0.1224, 0.01199, 0.1217, 0.01221, 0.1238, 0.01954, 0.1288, 0.01219, 0.1268, 0.01487, 0.1273, 0.01518, 0.1297, 0.0132, 0.1248, 0.01777, 0.1232, 0.01915, 0.1226, 0.01875, 0.1256, 0.0172, 0.1225, 0.008882, 0.1241, 0.01835, 0.1248, 0.01777, 0.123, 0.009633, 0.1217, 0.01221, 0.1225, 0.008882, 0.123, 0.009633, 0.1211, 0.01243, 0.1241, 0.01835, 0.1238, 0.01954, 0.1232, 0.01915, 0.1248, 0.01777, 0.1226, 0.01875, 0.1204, 0.01265, 0.1235, 0.01038, 0.1256, 0.0172, 0.123, 0.009633, 0.1248, 0.01777, 0.1256, 0.0172, 0.1235, 0.01038, 0.1211, 0.01243, 0.123, 0.009633, 0.1235, 0.01038, 0.1204, 0.01265, 0.1232, 0.01915, 0.1211, 0.01243, 0.1204, 0.01265, 0.1226, 0.01875, 0.05524, 0.117, 0.05988, 0.1578, 0.06024, 0.1576, 0.06018, 0.1162, 0.06019, 0.1576, 0.08481, 0.1074, 0.07834, 0.1091, 0.05845, 0.1568, 0.04129, 0.1166, 0.05765, 0.1594, 0.05879, 0.1582, 0.04836, 0.1169, 0.05765, 0.1594, 0.06019, 0.1576, 0.05845, 0.1568, 0.05879, 0.1582, 0.06024, 0.1576, 0.05697, 0.1551, 0.06614, 0.1108, 0.06018, 0.1162, 0.05846, 0.1576, 0.05847, 0.1576, 0.05846, 0.1576, 0.05846, 0.1576, 0.05713, 0.1559, 0.0719, 0.1104, 0.06614, 0.1108, 0.05697, 0.1551, 0.0719, 0.1104, 0.05524, 0.117, 0.06018, 0.1162, 0.06614, 0.1108, 0.05846, 0.1576, 0.05846, 0.1576, 0.05846, 0.1576, 0.05846, 0.1576, 0.0587, 0.1579, 0.05846, 0.1576, 0.05846, 0.1576, 0.05869, 0.1579, 0.05846, 0.1576, 0.05846, 0.1576, 0.05846, 0.1576, 0.05846, 0.1576, 0.05847, 0.1576, 0.0587, 0.1579, 0.05869, 0.1579, 0.05846, 0.1576, 0.05979, 0.1582, 0.05821, 0.1588, 0.05648, 0.1508, 0.05776, 0.1533, 0.05822, 0.1538, 0.06019, 0.1576, 0.05979, 0.1582, 0.05776, 0.1533, 0.05765, 0.1594, 0.05618, 0.1504, 0.05648, 0.1508, 0.05821, 0.1588, 0.06019, 0.1576, 0.05765, 0.1594, 0.05821, 0.1588, 0.05979, 0.1582, 0.05847, 0.1576, 0.05847, 0.1576, 0.05846, 0.1576, 0.05846, 0.1576, 0.05846, 0.1576, 0.05846, 0.1576, 0.05846, 0.1576, 0.05846, 0.1576, 0.05869, 0.1579, 0.05846, 0.1576, 0.05846, 0.1576, 0.05846, 0.1576, 0.07834, 0.1091, 0.04836, 0.1169, 0.05524, 0.117, 0.0719, 0.1104, 0.05845, 0.1568, 0.07834, 0.1091, 0.0719, 0.1104, 0.05713, 0.1559, 0.04836, 0.1169, 0.05879, 0.1582, 0.05988, 0.1578, 0.05524, 0.117, 0.05845, 0.1568, 0.05713, 0.1559, 0.05768, 0.1563, 0.05809, 0.1567, 0.05809, 0.1567, 0.05768, 0.1563, 0.05815, 0.1569, 0.05827, 0.1569, 0.05827, 0.1569, 0.05815, 0.1569, 0.05827, 0.1571, 0.0583, 0.1571, 0.0583, 0.1572, 0.05829, 0.1573, 0.05834, 0.1573, 0.05833, 0.1573, 0.05833, 0.1573, 0.05834, 0.1573, 0.05838, 0.1574, 0.05838, 0.1574, 0.05838, 0.1574, 0.05838, 0.1574, 0.0584, 0.1575, 0.0584, 0.1575, 0.0584, 0.1575, 0.0584, 0.1575, 0.05842, 0.1575, 0.05842, 0.1575, 0.05842, 0.1575, 0.05842, 0.1575, 0.05843, 0.1575, 0.05843, 0.1575, 0.05843, 0.1575, 0.05843, 0.1575, 0.05844, 0.1575, 0.05844, 0.1575, 0.05844, 0.1575, 0.05844, 0.1575, 0.05845, 0.1575, 0.05845, 0.1575, 0.05845, 0.1575, 0.05845, 0.1575, 0.05845, 0.1576, 0.05845, 0.1576, 0.05845, 0.1576, 0.05845, 0.1576, 0.05846, 0.1576, 0.05846, 0.1576, 0.06024, 0.1576, 0.05988, 0.1578, 0.05933, 0.1577, 0.05953, 0.1572, 0.05953, 0.1572, 0.05933, 0.1577, 0.05893, 0.1575, 0.05885, 0.1573, 0.05885, 0.1573, 0.05893, 0.1575, 0.05872, 0.1575, 0.05865, 0.1574, 0.05859, 0.1574, 0.05863, 0.1575, 0.05857, 0.1575, 0.05854, 0.1574, 0.05854, 0.1574, 0.05857, 0.1575, 0.05852, 0.1575, 0.05849, 0.1575, 0.05849, 0.1575, 0.05852, 0.1575, 0.05849, 0.1575, 0.05847, 0.1575, 0.05847, 0.1575, 0.05849, 0.1575, 0.05848, 0.1575, 0.05847, 0.1575, 0.05847, 0.1575, 0.05848, 0.1575, 0.05847, 0.1575, 0.05847, 0.1575, 0.05847, 0.1575, 0.05847, 0.1575, 0.05847, 0.1575, 0.05847, 0.1575, 0.05847, 0.1575, 0.05847, 0.1575, 0.05847, 0.1575, 0.05847, 0.1575, 0.05847, 0.1575, 0.05847, 0.1575, 0.05847, 0.1576, 0.05847, 0.1576, 0.05847, 0.1576, 0.05847, 0.1576, 0.05847, 0.1576, 0.05847, 0.1576, 0.05988, 0.1578, 0.05879, 0.1582, 0.05871, 0.1576, 0.05933, 0.1577, 0.05933, 0.1577, 0.05871, 0.1576, 0.05871, 0.1578, 0.05893, 0.1575, 0.05893, 0.1575, 0.05871, 0.1578, 0.05875, 0.1579, 0.05872, 0.1575, 0.05863, 0.1575, 0.05875, 0.1579, 0.05873, 0.1579, 0.05857, 0.1575, 0.05857, 0.1575, 0.05873, 0.1579, 0.05874, 0.1579, 0.05852, 0.1575, 0.05848, 0.1575, 0.05874, 0.1579, 0.05873, 0.1579, 0.05847, 0.1575, 0.05847, 0.1575, 0.05873, 0.1579, 0.05872, 0.1579, 0.05847, 0.1575, 0.05847, 0.1575, 0.05872, 0.1579, 0.0587, 0.1579, 0.05847, 0.1575, 0.05847, 0.1575, 0.0587, 0.1579, 0.0587, 0.1579, 0.05847, 0.1576, 0.05847, 0.1576, 0.0587, 0.1579, 0.0587, 0.1579, 0.05847, 0.1576, 0.05713, 0.1559, 0.05697, 0.1551, 0.05789, 0.1558, 0.05768, 0.1563, 0.05768, 0.1563, 0.05789, 0.1558, 0.05823, 0.1569, 0.05815, 0.1569, 0.05815, 0.1569, 0.05823, 0.1569, 0.05832, 0.1572, 0.05827, 0.1571, 0.05829, 0.1573, 0.05836, 0.1573, 0.05839, 0.1574, 0.05834, 0.1573, 0.05834, 0.1573, 0.05839, 0.1574, 0.05841, 0.1574, 0.05838, 0.1574, 0.05838, 0.1574, 0.05841, 0.1574, 0.05842, 0.1575, 0.0584, 0.1575, 0.0584, 0.1575, 0.05842, 0.1575, 0.05843, 0.1575, 0.05842, 0.1575, 0.05842, 0.1575, 0.05843, 0.1575, 0.05844, 0.1575, 0.05843, 0.1575, 0.05843, 0.1575, 0.05844, 0.1575, 0.05845, 0.1575, 0.05844, 0.1575, 0.05844, 0.1575, 0.05845, 0.1575, 0.05845, 0.1575, 0.05845, 0.1575, 0.05845, 0.1575, 0.05845, 0.1575, 0.05846, 0.1576, 0.05845, 0.1576, 0.05845, 0.1576, 0.05846, 0.1576, 0.05846, 0.1576, 0.05846, 0.1576, 0.05879, 0.1582, 0.05845, 0.1568, 0.05809, 0.1567, 0.05871, 0.1576, 0.05871, 0.1576, 0.05809, 0.1567, 0.05827, 0.1569, 0.05871, 0.1578, 0.05871, 0.1578, 0.05827, 0.1569, 0.0583, 0.1571, 0.05875, 0.1579, 0.05875, 0.1579, 0.0583, 0.1572, 0.05833, 0.1573, 0.05873, 0.1579, 0.05873, 0.1579, 0.05833, 0.1573, 0.05838, 0.1574, 0.05874, 0.1579, 0.05874, 0.1579, 0.05842, 0.1575, 0.05843, 0.1575, 0.05873, 0.1579, 0.05873, 0.1579, 0.05843, 0.1575, 0.05844, 0.1575, 0.05872, 0.1579, 0.05872, 0.1579, 0.05844, 0.1575, 0.05845, 0.1575, 0.0587, 0.1579, 0.0587, 0.1579, 0.05845, 0.1575, 0.05845, 0.1576, 0.0587, 0.1579, 0.0587, 0.1579, 0.05845, 0.1576, 0.05846, 0.1576, 0.0587, 0.1579, 0.05697, 0.1551, 0.06024, 0.1576, 0.05953, 0.1572, 0.05789, 0.1558, 0.05789, 0.1558, 0.05953, 0.1572, 0.05885, 0.1573, 0.05823, 0.1569, 0.05823, 0.1569, 0.05885, 0.1573, 0.05865, 0.1574, 0.05832, 0.1572, 0.05836, 0.1573, 0.05859, 0.1574, 0.05854, 0.1574, 0.05839, 0.1574, 0.05839, 0.1574, 0.05854, 0.1574, 0.05849, 0.1575, 0.05841, 0.1574, 0.05841, 0.1574, 0.05849, 0.1575, 0.05847, 0.1575, 0.05842, 0.1575, 0.05842, 0.1575, 0.05847, 0.1575, 0.05847, 0.1575, 0.05843, 0.1575, 0.05843, 0.1575, 0.05847, 0.1575, 0.05847, 0.1575, 0.05844, 0.1575, 0.05844, 0.1575, 0.05847, 0.1575, 0.05847, 0.1575, 0.05845, 0.1575, 0.05845, 0.1575, 0.05847, 0.1575, 0.05847, 0.1575, 0.05845, 0.1575, 0.05845, 0.1575, 0.05847, 0.1575, 0.05847, 0.1576, 0.05846, 0.1576, 0.05846, 0.1576, 0.05847, 0.1576, 0.05847, 0.1576, 0.05846, 0.1576, 0.05832, 0.1572, 0.05865, 0.1574, 0.05859, 0.1574, 0.05836, 0.1573, 0.05875, 0.1579, 0.0583, 0.1571, 0.0583, 0.1572, 0.05875, 0.1579, 0.05827, 0.1571, 0.05832, 0.1572, 0.05836, 0.1573, 0.05829, 0.1573, 0.05872, 0.1575, 0.05875, 0.1579, 0.05875, 0.1579, 0.05863, 0.1575, 0.05865, 0.1574, 0.05872, 0.1575, 0.05863, 0.1575, 0.05859, 0.1574, 0.0583, 0.1571, 0.05827, 0.1571, 0.05829, 0.1573, 0.0583, 0.1572, 0.04488, 0.4537, 0.05232, 0.4717, 0.04684, 0.5248, 0.05416, 0.5215, 0.05416, 0.5215, 0.04684, 0.5248, 0.04872, 0.5226, 0.04844, 0.5229, 0.05232, 0.4717, 0.05021, 0.5152, 0.04872, 0.5226, 0.04684, 0.5248, 0.05852, 0.1575, 0.05874, 0.1579, 0.05875, 0.1579, 0.05849, 0.1575, 0.05849, 0.1575, 0.05875, 0.1579, 0.05874, 0.1579, 0.05848, 0.1575, 0.05874, 0.1579, 0.05838, 0.1574, 0.0584, 0.1575, 0.05875, 0.1579, 0.05875, 0.1579, 0.0584, 0.1575, 0.05842, 0.1575, 0.05874, 0.1579])
me_cube.materials.append(mat_material)
me_cube.use_remesh_preserve_volume = False
me_cube.use_remesh_preserve_attributes = False
me_cube.use_mirror_vertex_groups = False
me_cube.update()

# ---- objects
ob_cube = bpy.data.objects.new('Cube', me_cube)

# ---- transforms, parenting, visibility, modifiers, constraints
ob_cube.location = (0.0, 0.07731, 0.0)
ob_cube.scale = (20.0, 1.0, 0.07231)
ob_cube.lock_rotations_4d = False
ob_cube.empty_display_type = 'ARROWS'
ob_cube.lineart.crease_threshold = 0.0
_m = ob_cube.modifiers.new('Mirror', 'MIRROR')
_m.use_axis = (False, True, False)
_m.use_clip = True

# ---- collection membership
col_collection_1.objects.link(ob_cube)

# ---- scene / render settings (as saved in the file)
scene.frame_start = 1; scene.frame_end = 250; scene.frame_set(1)
scene.render.engine = 'BLENDER_EEVEE_NEXT'
scene.render.resolution_percentage = 50
scene.render.dither_intensity = 0.0
scene.cycles.use_denoising = False
scene.cycles.samples = 10
scene.cycles.sampling_pattern = 'TABULATED_SOBOL'
scene.cycles.light_sampling_threshold = 0.0
scene.cycles.use_adaptive_sampling = False
scene.cycles.use_light_tree = False
scene.cycles.blur_glossy = 0.0
scene.cycles.pixel_filter_type = 'GAUSSIAN'
scene.cycles.sample_clamp_indirect = 0.0
scene.view_settings.view_transform = 'Standard'
bpy.context.view_layer.update()

# ---- added for rendering (the .blend has no active camera and no usable light): camera, sun
cam_auto = bpy.data.cameras.new('AutoCamera')
cam_auto.lens = 50.0
cam_auto.sensor_width = 36.0
cam_auto.clip_end = 2164.87
ob_auto_camera = bpy.data.objects.new('AutoCamera', cam_auto)
scene.collection.objects.link(ob_auto_camera)
ob_auto_camera.location = (121.8, -147.949, 101.436)
ob_auto_camera.rotation_euler = (1.09748, -7.21219e-08, 0.694738)
scene.camera = ob_auto_camera
light_auto_sun = bpy.data.lights.new('AutoSun', 'SUN')
light_auto_sun.energy = 3.0
light_auto_sun.angle = 0.0523599
ob_auto_sun = bpy.data.objects.new('AutoSun', light_auto_sun)
scene.collection.objects.link(ob_auto_sun)
ob_auto_sun.rotation_euler = (0.872665, 0.174533, 0.523599)
bpy.context.view_layer.update()
